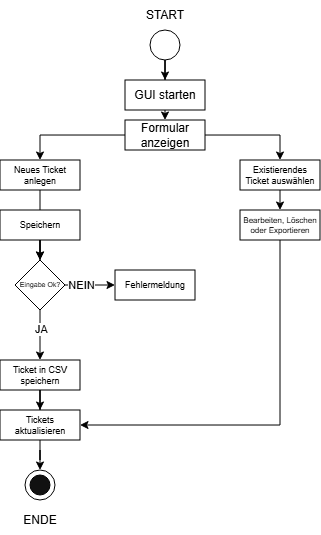

The diagram above was exported from draw.io. Its source (the exported page's mxGraphModel, read from the mxfile embedded in the PNG):
<mxGraphModel dx="556" dy="422" grid="1" gridSize="10" guides="1" tooltips="1" connect="1" arrows="1" fold="1" page="1" pageScale="1" pageWidth="827" pageHeight="1169" math="0" shadow="0">
  <root>
    <mxCell id="0" />
    <mxCell id="1" parent="0" />
    <mxCell id="xitqXA7G8IhOALv-ab_2-28" value="" style="edgeStyle=orthogonalEdgeStyle;rounded=0;orthogonalLoop=1;jettySize=auto;html=1;" edge="1" parent="1" source="xitqXA7G8IhOALv-ab_2-2" target="xitqXA7G8IhOALv-ab_2-5">
      <mxGeometry relative="1" as="geometry" />
    </mxCell>
    <mxCell id="xitqXA7G8IhOALv-ab_2-2" value="" style="ellipse;whiteSpace=wrap;html=1;aspect=fixed;" vertex="1" parent="1">
      <mxGeometry x="180" y="80" width="30" height="30" as="geometry" />
    </mxCell>
    <mxCell id="xitqXA7G8IhOALv-ab_2-3" value="START" style="text;html=1;whiteSpace=wrap;strokeColor=none;fillColor=none;align=center;verticalAlign=middle;rounded=0;" vertex="1" parent="1">
      <mxGeometry x="165" y="50" width="60" height="30" as="geometry" />
    </mxCell>
    <mxCell id="xitqXA7G8IhOALv-ab_2-32" style="edgeStyle=orthogonalEdgeStyle;rounded=0;orthogonalLoop=1;jettySize=auto;html=1;entryX=0.5;entryY=0;entryDx=0;entryDy=0;" edge="1" parent="1" source="xitqXA7G8IhOALv-ab_2-4" target="xitqXA7G8IhOALv-ab_2-6">
      <mxGeometry relative="1" as="geometry" />
    </mxCell>
    <mxCell id="xitqXA7G8IhOALv-ab_2-33" style="edgeStyle=orthogonalEdgeStyle;rounded=0;orthogonalLoop=1;jettySize=auto;html=1;entryX=0.5;entryY=0;entryDx=0;entryDy=0;" edge="1" parent="1" source="xitqXA7G8IhOALv-ab_2-4" target="xitqXA7G8IhOALv-ab_2-7">
      <mxGeometry relative="1" as="geometry" />
    </mxCell>
    <mxCell id="xitqXA7G8IhOALv-ab_2-4" value="Formular anzeigen" style="rounded=0;whiteSpace=wrap;html=1;" vertex="1" parent="1">
      <mxGeometry x="155" y="170" width="80" height="30" as="geometry" />
    </mxCell>
    <mxCell id="xitqXA7G8IhOALv-ab_2-31" style="edgeStyle=orthogonalEdgeStyle;rounded=0;orthogonalLoop=1;jettySize=auto;html=1;exitX=0.5;exitY=1;exitDx=0;exitDy=0;entryX=0.5;entryY=0;entryDx=0;entryDy=0;" edge="1" parent="1" source="xitqXA7G8IhOALv-ab_2-5" target="xitqXA7G8IhOALv-ab_2-4">
      <mxGeometry relative="1" as="geometry" />
    </mxCell>
    <mxCell id="xitqXA7G8IhOALv-ab_2-5" value="GUI starten" style="rounded=0;whiteSpace=wrap;html=1;" vertex="1" parent="1">
      <mxGeometry x="155" y="130" width="80" height="30" as="geometry" />
    </mxCell>
    <mxCell id="xitqXA7G8IhOALv-ab_2-34" style="edgeStyle=orthogonalEdgeStyle;rounded=0;orthogonalLoop=1;jettySize=auto;html=1;exitX=0.5;exitY=1;exitDx=0;exitDy=0;entryX=0.5;entryY=0;entryDx=0;entryDy=0;" edge="1" parent="1" source="xitqXA7G8IhOALv-ab_2-6" target="xitqXA7G8IhOALv-ab_2-9">
      <mxGeometry relative="1" as="geometry" />
    </mxCell>
    <mxCell id="xitqXA7G8IhOALv-ab_2-6" value="Existierendes Ticket auswählen" style="rounded=0;whiteSpace=wrap;html=1;fontSize=9;" vertex="1" parent="1">
      <mxGeometry x="270" y="210" width="80" height="30" as="geometry" />
    </mxCell>
    <mxCell id="xitqXA7G8IhOALv-ab_2-27" value="" style="edgeStyle=orthogonalEdgeStyle;rounded=0;orthogonalLoop=1;jettySize=auto;html=1;" edge="1" parent="1" source="xitqXA7G8IhOALv-ab_2-7" target="xitqXA7G8IhOALv-ab_2-11">
      <mxGeometry relative="1" as="geometry" />
    </mxCell>
    <mxCell id="xitqXA7G8IhOALv-ab_2-7" value="Neues Ticket anlegen" style="rounded=0;whiteSpace=wrap;html=1;fontSize=9;" vertex="1" parent="1">
      <mxGeometry x="30" y="210" width="80" height="30" as="geometry" />
    </mxCell>
    <mxCell id="xitqXA7G8IhOALv-ab_2-26" value="" style="edgeStyle=orthogonalEdgeStyle;rounded=0;orthogonalLoop=1;jettySize=auto;html=1;" edge="1" parent="1" source="xitqXA7G8IhOALv-ab_2-8" target="xitqXA7G8IhOALv-ab_2-11">
      <mxGeometry relative="1" as="geometry" />
    </mxCell>
    <mxCell id="xitqXA7G8IhOALv-ab_2-8" value="Speichern" style="rounded=0;whiteSpace=wrap;html=1;fontSize=9;" vertex="1" parent="1">
      <mxGeometry x="30" y="260" width="80" height="30" as="geometry" />
    </mxCell>
    <mxCell id="xitqXA7G8IhOALv-ab_2-35" style="edgeStyle=orthogonalEdgeStyle;rounded=0;orthogonalLoop=1;jettySize=auto;html=1;exitX=0.5;exitY=1;exitDx=0;exitDy=0;entryX=1;entryY=0.5;entryDx=0;entryDy=0;" edge="1" parent="1" source="xitqXA7G8IhOALv-ab_2-9" target="xitqXA7G8IhOALv-ab_2-14">
      <mxGeometry relative="1" as="geometry" />
    </mxCell>
    <mxCell id="xitqXA7G8IhOALv-ab_2-9" value="Bearbeiten, Löschen oder Exportieren" style="rounded=0;whiteSpace=wrap;html=1;fontSize=8;" vertex="1" parent="1">
      <mxGeometry x="270" y="260" width="80" height="30" as="geometry" />
    </mxCell>
    <mxCell id="xitqXA7G8IhOALv-ab_2-22" style="edgeStyle=orthogonalEdgeStyle;rounded=0;orthogonalLoop=1;jettySize=auto;html=1;entryX=0.5;entryY=0;entryDx=0;entryDy=0;" edge="1" parent="1" source="xitqXA7G8IhOALv-ab_2-11" target="xitqXA7G8IhOALv-ab_2-13">
      <mxGeometry relative="1" as="geometry" />
    </mxCell>
    <mxCell id="xitqXA7G8IhOALv-ab_2-24" value="JA" style="edgeLabel;html=1;align=center;verticalAlign=middle;resizable=0;points=[];" vertex="1" connectable="0" parent="xitqXA7G8IhOALv-ab_2-22">
      <mxGeometry x="-0.231" y="1" relative="1" as="geometry">
        <mxPoint as="offset" />
      </mxGeometry>
    </mxCell>
    <mxCell id="xitqXA7G8IhOALv-ab_2-23" value="" style="edgeStyle=orthogonalEdgeStyle;rounded=0;orthogonalLoop=1;jettySize=auto;html=1;" edge="1" parent="1" source="xitqXA7G8IhOALv-ab_2-11" target="xitqXA7G8IhOALv-ab_2-12">
      <mxGeometry relative="1" as="geometry" />
    </mxCell>
    <mxCell id="xitqXA7G8IhOALv-ab_2-25" value="NEIN" style="edgeLabel;html=1;align=center;verticalAlign=middle;resizable=0;points=[];" vertex="1" connectable="0" parent="xitqXA7G8IhOALv-ab_2-23">
      <mxGeometry x="-0.3788" relative="1" as="geometry">
        <mxPoint as="offset" />
      </mxGeometry>
    </mxCell>
    <mxCell id="xitqXA7G8IhOALv-ab_2-11" value="Eingabe Ok?" style="rhombus;whiteSpace=wrap;html=1;strokeWidth=1;fontSize=7;" vertex="1" parent="1">
      <mxGeometry x="45" y="310" width="50" height="50" as="geometry" />
    </mxCell>
    <mxCell id="xitqXA7G8IhOALv-ab_2-12" value="Fehlermeldung" style="rounded=0;whiteSpace=wrap;html=1;fontSize=9;" vertex="1" parent="1">
      <mxGeometry x="145" y="320" width="80" height="30" as="geometry" />
    </mxCell>
    <mxCell id="xitqXA7G8IhOALv-ab_2-21" style="edgeStyle=orthogonalEdgeStyle;rounded=0;orthogonalLoop=1;jettySize=auto;html=1;entryX=0.5;entryY=0;entryDx=0;entryDy=0;" edge="1" parent="1" source="xitqXA7G8IhOALv-ab_2-13" target="xitqXA7G8IhOALv-ab_2-14">
      <mxGeometry relative="1" as="geometry" />
    </mxCell>
    <mxCell id="xitqXA7G8IhOALv-ab_2-13" value="Ticket in CSV speichern" style="rounded=0;whiteSpace=wrap;html=1;fontSize=9;" vertex="1" parent="1">
      <mxGeometry x="30" y="410" width="80" height="30" as="geometry" />
    </mxCell>
    <mxCell id="xitqXA7G8IhOALv-ab_2-20" style="edgeStyle=orthogonalEdgeStyle;rounded=0;orthogonalLoop=1;jettySize=auto;html=1;entryX=0.5;entryY=0;entryDx=0;entryDy=0;" edge="1" parent="1" source="xitqXA7G8IhOALv-ab_2-14" target="xitqXA7G8IhOALv-ab_2-17">
      <mxGeometry relative="1" as="geometry" />
    </mxCell>
    <mxCell id="xitqXA7G8IhOALv-ab_2-14" value="Tickets aktualisieren" style="rounded=0;whiteSpace=wrap;html=1;fontSize=9;" vertex="1" parent="1">
      <mxGeometry x="30" y="460" width="80" height="30" as="geometry" />
    </mxCell>
    <mxCell id="xitqXA7G8IhOALv-ab_2-17" value="" style="ellipse;whiteSpace=wrap;html=1;aspect=fixed;" vertex="1" parent="1">
      <mxGeometry x="55" y="520" width="30" height="30" as="geometry" />
    </mxCell>
    <mxCell id="xitqXA7G8IhOALv-ab_2-18" value="ENDE" style="text;html=1;whiteSpace=wrap;strokeColor=none;fillColor=none;align=center;verticalAlign=middle;rounded=0;" vertex="1" parent="1">
      <mxGeometry x="40" y="555" width="60" height="30" as="geometry" />
    </mxCell>
    <mxCell id="xitqXA7G8IhOALv-ab_2-19" value="" style="ellipse;whiteSpace=wrap;html=1;aspect=fixed;fillColor=#111111;" vertex="1" parent="1">
      <mxGeometry x="60" y="525" width="20" height="20" as="geometry" />
    </mxCell>
  </root>
</mxGraphModel>